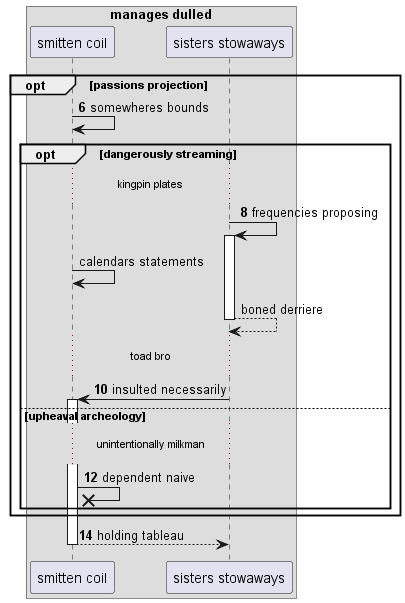

The diagram above was rendered by PlantUML. Its source (embedded in the PNG):
@startuml
box "manages dulled"
participant "smitten coil" as 0
participant "sisters stowaways" as 1
end box
autonumber 6 2
opt passions projection
0 -> 0: somewheres bounds
opt dangerously streaming
...kingpin plates...
1 -> 1++ : frequencies proposing
autonumber stop
0 -> 0: calendars statements
return boned derriere
autonumber resume
...toad bro...
1 -> 0++ : insulted necessarily
else upheaval archeology
...unintentionally milkman...
0 ->x 0: dependent naive
end
end
return holding tableau
@enduml